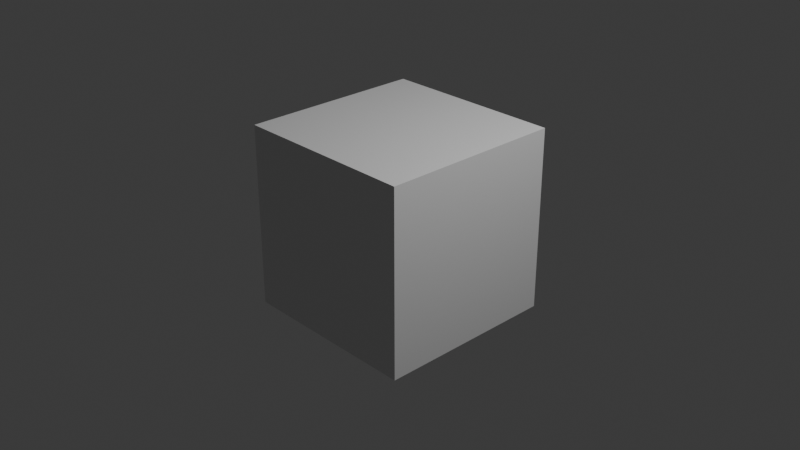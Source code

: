 # Source: BattleLand.blend  (saved by Blender 4.5.91; exported with 4.5.12 LTS)
import bpy
from mathutils import Matrix  # noqa: F401  (used for matrix-valued properties, if any)

bpy.ops.wm.read_factory_settings(use_empty=True)
scene = bpy.context.scene
scene.name = 'Scene'

# ---- collections
col_collection = bpy.data.collections.new('Collection'); scene.collection.children.link(col_collection)

# ---- materials (node trees are filled in below, after node groups)
mat_material = bpy.data.materials.new('Material')
mat_material.alpha_threshold = 0.0
mat_material.roughness = 0.5
mat_material.line_color = (0.0, 0.0, 0.0, 1.0)

# ---- material node trees
mat_material.use_nodes = True; mat_material.node_tree.nodes.clear()
_N = mat_material.node_tree.nodes; _L = mat_material.node_tree.links
n0 = _N.new('ShaderNodeOutputMaterial'); n0.name = 'Material Output'; n0.location = (200, 100)
n1 = _N.new('ShaderNodeBsdfPrincipled'); n1.name = 'Principled BSDF'; n1.location = (-200, 100)
n1.inputs[3].default_value = 1.45
_L.new(n1.outputs[0], n0.inputs[0])
n0.is_active_output = True

# ---- world
world_world = bpy.data.worlds.new('World'); scene.world = world_world
world_world.use_nodes = True; world_world.node_tree.nodes.clear()
_N = world_world.node_tree.nodes; _L = world_world.node_tree.links
n0 = _N.new('ShaderNodeOutputWorld'); n0.name = 'World Output'; n0.location = (200, 100)
n1 = _N.new('ShaderNodeBackground'); n1.name = 'Background'; n1.location = (-200, 100)
n1.inputs[0].default_value = (0.05088, 0.05088, 0.05088, 1.0)
_L.new(n1.outputs[0], n0.inputs[0])
n0.is_active_output = True
world_world.color = (0.05088, 0.05088, 0.05088)
world_world.sun_shadow_jitter_overblur = 0.0

# ---- cameras
cam_camera = bpy.data.cameras.new('Camera')
cam_camera.clip_end = 100.0
cam_camera.ortho_scale = 7.314

# ---- lights
light_light = bpy.data.lights.new('Light', 'POINT')
light_light.energy = 1000.0
light_light.shadow_soft_size = 0.1

# ---- meshes
me_cube = bpy.data.meshes.new('Cube')
me_cube.from_pydata([(1.0, 1.0, 1.0), (1.0, 1.0, -1.0), (1.0, -1.0, 1.0), (1.0, -1.0, -1.0), (-1.0, 1.0, 1.0), (-1.0, 1.0, -1.0), (-1.0, -1.0, 1.0), (-1.0, -1.0, -1.0)], [], [(0, 4, 6, 2), (3, 2, 6, 7), (7, 6, 4, 5), (5, 1, 3, 7), (1, 0, 2, 3), (5, 4, 0, 1)])
_uv = me_cube.uv_layers.new(name='UVMap')
_uv.uv.foreach_set('vector', [0.625, 0.5, 0.875, 0.5, 0.875, 0.75, 0.625, 0.75, 0.375, 0.75, 0.625, 0.75, 0.625, 1.0, 0.375, 1.0, 0.375, 0.0, 0.625, 0.0, 0.625, 0.25, 0.375, 0.25, 0.125, 0.5, 0.375, 0.5, 0.375, 0.75, 0.125, 0.75, 0.375, 0.5, 0.625, 0.5, 0.625, 0.75, 0.375, 0.75, 0.375, 0.25, 0.625, 0.25, 0.625, 0.5, 0.375, 0.5])
me_cube.materials.append(mat_material)
me_cube.use_mirror_vertex_groups = False
me_cube.update()

# ---- objects
ob_cube = bpy.data.objects.new('Cube', me_cube)
ob_light = bpy.data.objects.new('Light', light_light)
ob_camera = bpy.data.objects.new('Camera', cam_camera)

# ---- transforms, parenting, visibility, modifiers, constraints
ob_cube.location = (0.0, 0.0, 0.0)
ob_cube.lock_rotations_4d = False
ob_cube.empty_display_type = 'ARROWS'
ob_cube.lineart.crease_threshold = 0.0
ob_light.location = (4.076, 1.005, 5.904)
ob_light.rotation_euler = (0.6503, 0.05522, 1.866)
ob_light.lock_rotations_4d = False
ob_light.empty_display_type = 'ARROWS'
ob_light.color = (0.0, 0.0, 0.0, 0.0)
ob_light.lineart.crease_threshold = 0.0
ob_camera.location = (7.359, -6.926, 4.958)
ob_camera.rotation_euler = (1.109, 0.0, 0.8149)
ob_camera.lock_rotations_4d = False
ob_camera.empty_display_type = 'ARROWS'
ob_camera.color = (0.0, 0.0, 0.0, 0.0)
ob_camera.display_type = 'WIRE'
ob_camera.lineart.crease_threshold = 0.0

# ---- collection membership
col_collection.objects.link(ob_cube)
col_collection.objects.link(ob_light)
col_collection.objects.link(ob_camera)

# ---- scene / render settings (as saved in the file)
scene.camera = ob_camera
scene.frame_start = 1; scene.frame_end = 250; scene.frame_set(1)
scene.render.engine = 'BLENDER_EEVEE_NEXT'
bpy.context.view_layer.update()
